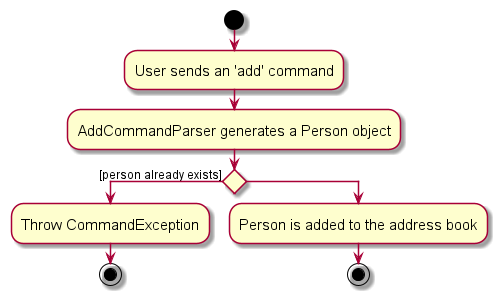

The diagram above was rendered by PlantUML. Its source (embedded in the PNG):
@startuml
skin rose
skinparam ActivityFontSize 15
skinparam ArrowFontSize 12
start
:User sends an 'add' command;
:AddCommandParser generates a Person object;
if () then ([person already exists])
    :Throw CommandException;
stop
else
:Person is added to the address book;
stop
endif

@enduml